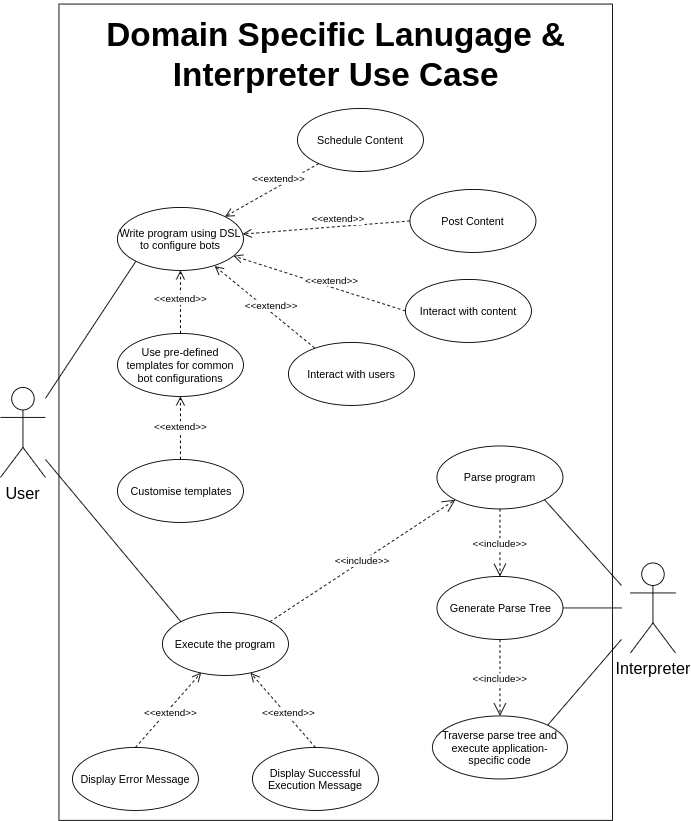

The diagram above was exported from draw.io. Its source (the exported page's mxGraphModel, read from the mxfile embedded in the PNG):
<mxGraphModel dx="1341" dy="743" grid="1" gridSize="10" guides="1" tooltips="1" connect="1" arrows="1" fold="1" page="1" pageScale="1" pageWidth="827" pageHeight="1169" math="0" shadow="0">
  <root>
    <mxCell id="0" />
    <mxCell id="1" parent="0" />
    <mxCell id="wPJelHQjjJRkp486kpGa-1" value="&lt;span style=&quot;font-size: 18px&quot;&gt;User&lt;br&gt;&lt;/span&gt;" style="shape=umlActor;verticalLabelPosition=bottom;labelBackgroundColor=#ffffff;verticalAlign=top;html=1;outlineConnect=0;" vertex="1" parent="1">
      <mxGeometry x="40" y="540" width="50" height="100" as="geometry" />
    </mxCell>
    <mxCell id="wPJelHQjjJRkp486kpGa-2" value="" style="rounded=0;whiteSpace=wrap;html=1;" vertex="1" parent="1">
      <mxGeometry x="105" y="114" width="615" height="907" as="geometry" />
    </mxCell>
    <mxCell id="wPJelHQjjJRkp486kpGa-3" value="&lt;b&gt;&lt;font style=&quot;font-size: 37px&quot;&gt;Domain Specific Lanugage &amp;amp; Interpreter Use Case&lt;/font&gt;&lt;br&gt;&lt;/b&gt;" style="text;html=1;strokeColor=none;fillColor=none;align=center;verticalAlign=middle;whiteSpace=wrap;rounded=0;" vertex="1" parent="1">
      <mxGeometry x="67.5" y="110" width="690" height="120" as="geometry" />
    </mxCell>
    <mxCell id="wPJelHQjjJRkp486kpGa-4" value="Write program using DSL to configure bots" style="ellipse;whiteSpace=wrap;html=1;" vertex="1" parent="1">
      <mxGeometry x="170" y="340" width="140" height="70" as="geometry" />
    </mxCell>
    <mxCell id="wPJelHQjjJRkp486kpGa-5" value="Use pre-defined templates for common bot configurations" style="ellipse;whiteSpace=wrap;html=1;" vertex="1" parent="1">
      <mxGeometry x="170" y="480" width="140" height="70" as="geometry" />
    </mxCell>
    <mxCell id="wPJelHQjjJRkp486kpGa-6" value="Customise templates" style="ellipse;whiteSpace=wrap;html=1;" vertex="1" parent="1">
      <mxGeometry x="170" y="620" width="140" height="70" as="geometry" />
    </mxCell>
    <mxCell id="wPJelHQjjJRkp486kpGa-7" value="Schedule Content" style="ellipse;whiteSpace=wrap;html=1;" vertex="1" parent="1">
      <mxGeometry x="370" y="230" width="140" height="70" as="geometry" />
    </mxCell>
    <mxCell id="wPJelHQjjJRkp486kpGa-8" style="edgeStyle=orthogonalEdgeStyle;rounded=0;orthogonalLoop=1;jettySize=auto;html=1;exitX=0.5;exitY=1;exitDx=0;exitDy=0;" edge="1" parent="1" source="wPJelHQjjJRkp486kpGa-4" target="wPJelHQjjJRkp486kpGa-4">
      <mxGeometry relative="1" as="geometry" />
    </mxCell>
    <mxCell id="wPJelHQjjJRkp486kpGa-9" value="Post Content" style="ellipse;whiteSpace=wrap;html=1;" vertex="1" parent="1">
      <mxGeometry x="495" y="320" width="140" height="70" as="geometry" />
    </mxCell>
    <mxCell id="wPJelHQjjJRkp486kpGa-10" value="Interact with content" style="ellipse;whiteSpace=wrap;html=1;" vertex="1" parent="1">
      <mxGeometry x="490" y="420" width="140" height="70" as="geometry" />
    </mxCell>
    <mxCell id="wPJelHQjjJRkp486kpGa-11" value="Interact with users&lt;br&gt;" style="ellipse;whiteSpace=wrap;html=1;" vertex="1" parent="1">
      <mxGeometry x="360" y="490" width="140" height="70" as="geometry" />
    </mxCell>
    <mxCell id="wPJelHQjjJRkp486kpGa-12" value="Execute the program" style="ellipse;whiteSpace=wrap;html=1;" vertex="1" parent="1">
      <mxGeometry x="220" y="790" width="140" height="70" as="geometry" />
    </mxCell>
    <mxCell id="wPJelHQjjJRkp486kpGa-13" value="Display Successful Execution Message" style="ellipse;whiteSpace=wrap;html=1;" vertex="1" parent="1">
      <mxGeometry x="320" y="940" width="140" height="70" as="geometry" />
    </mxCell>
    <mxCell id="wPJelHQjjJRkp486kpGa-14" value="Generate Parse Tree" style="ellipse;whiteSpace=wrap;html=1;" vertex="1" parent="1">
      <mxGeometry x="525" y="750" width="140" height="70" as="geometry" />
    </mxCell>
    <mxCell id="wPJelHQjjJRkp486kpGa-15" value="Traverse parse tree and execute application-specific code" style="ellipse;whiteSpace=wrap;html=1;" vertex="1" parent="1">
      <mxGeometry x="520" y="905" width="150" height="70" as="geometry" />
    </mxCell>
    <mxCell id="wPJelHQjjJRkp486kpGa-16" value="Display Error Message" style="ellipse;whiteSpace=wrap;html=1;" vertex="1" parent="1">
      <mxGeometry x="120" y="940" width="140" height="70" as="geometry" />
    </mxCell>
    <mxCell id="wPJelHQjjJRkp486kpGa-17" value="Parse program" style="ellipse;whiteSpace=wrap;html=1;" vertex="1" parent="1">
      <mxGeometry x="525" y="605" width="140" height="70" as="geometry" />
    </mxCell>
    <mxCell id="wPJelHQjjJRkp486kpGa-18" value="" style="endArrow=none;html=1;entryX=0;entryY=1;entryDx=0;entryDy=0;" edge="1" parent="1" source="wPJelHQjjJRkp486kpGa-1" target="wPJelHQjjJRkp486kpGa-4">
      <mxGeometry width="50" height="50" relative="1" as="geometry">
        <mxPoint x="90" y="535" as="sourcePoint" />
        <mxPoint x="140" y="485" as="targetPoint" />
      </mxGeometry>
    </mxCell>
    <mxCell id="wPJelHQjjJRkp486kpGa-20" value="&lt;span style=&quot;font-size: 18px&quot;&gt;Interpreter&lt;br&gt;&lt;/span&gt;" style="shape=umlActor;verticalLabelPosition=bottom;labelBackgroundColor=#ffffff;verticalAlign=top;html=1;outlineConnect=0;" vertex="1" parent="1">
      <mxGeometry x="740" y="735" width="50" height="100" as="geometry" />
    </mxCell>
    <mxCell id="wPJelHQjjJRkp486kpGa-29" value="" style="endArrow=none;html=1;exitX=0;exitY=0;exitDx=0;exitDy=0;" edge="1" parent="1" source="wPJelHQjjJRkp486kpGa-12">
      <mxGeometry width="50" height="50" relative="1" as="geometry">
        <mxPoint x="20" y="1120" as="sourcePoint" />
        <mxPoint x="90" y="620" as="targetPoint" />
      </mxGeometry>
    </mxCell>
    <mxCell id="wPJelHQjjJRkp486kpGa-30" value="&amp;lt;&amp;lt;extend&amp;gt;&amp;gt;" style="html=1;verticalAlign=bottom;endArrow=open;dashed=1;endSize=8;exitX=0.5;exitY=0;exitDx=0;exitDy=0;" edge="1" parent="1" source="wPJelHQjjJRkp486kpGa-13" target="wPJelHQjjJRkp486kpGa-12">
      <mxGeometry x="-0.2295" y="3" relative="1" as="geometry">
        <mxPoint x="895" y="707.4444580078125" as="sourcePoint" />
        <mxPoint x="572.9680814088692" y="567.8822111686316" as="targetPoint" />
        <mxPoint as="offset" />
      </mxGeometry>
    </mxCell>
    <mxCell id="wPJelHQjjJRkp486kpGa-33" value="&amp;lt;&amp;lt;extend&amp;gt;&amp;gt;" style="html=1;verticalAlign=bottom;endArrow=open;dashed=1;endSize=8;exitX=0.5;exitY=0;exitDx=0;exitDy=0;entryX=0.307;entryY=0.957;entryDx=0;entryDy=0;entryPerimeter=0;" edge="1" parent="1" source="wPJelHQjjJRkp486kpGa-16" target="wPJelHQjjJRkp486kpGa-12">
      <mxGeometry x="-0.1144" y="-10" relative="1" as="geometry">
        <mxPoint x="400" y="950" as="sourcePoint" />
        <mxPoint x="327.9108277990208" y="867.0974519688739" as="targetPoint" />
        <mxPoint as="offset" />
      </mxGeometry>
    </mxCell>
    <mxCell id="wPJelHQjjJRkp486kpGa-34" value="&amp;lt;&amp;lt;extend&amp;gt;&amp;gt;" style="html=1;verticalAlign=bottom;endArrow=open;dashed=1;endSize=8;exitX=0.5;exitY=0;exitDx=0;exitDy=0;entryX=0.5;entryY=1;entryDx=0;entryDy=0;" edge="1" parent="1" source="wPJelHQjjJRkp486kpGa-5" target="wPJelHQjjJRkp486kpGa-4">
      <mxGeometry x="-0.1429" relative="1" as="geometry">
        <mxPoint x="410" y="960" as="sourcePoint" />
        <mxPoint x="337.9108277990208" y="877.0974519688739" as="targetPoint" />
        <mxPoint as="offset" />
      </mxGeometry>
    </mxCell>
    <mxCell id="wPJelHQjjJRkp486kpGa-35" value="&amp;lt;&amp;lt;extend&amp;gt;&amp;gt;" style="html=1;verticalAlign=bottom;endArrow=open;dashed=1;endSize=8;exitX=0.5;exitY=0;exitDx=0;exitDy=0;entryX=0.5;entryY=1;entryDx=0;entryDy=0;" edge="1" parent="1" source="wPJelHQjjJRkp486kpGa-6" target="wPJelHQjjJRkp486kpGa-5">
      <mxGeometry x="-0.2" relative="1" as="geometry">
        <mxPoint x="250" y="545" as="sourcePoint" />
        <mxPoint x="240" y="610" as="targetPoint" />
        <mxPoint as="offset" />
      </mxGeometry>
    </mxCell>
    <mxCell id="wPJelHQjjJRkp486kpGa-36" value="&amp;lt;&amp;lt;include&amp;gt;&amp;gt;" style="endArrow=open;endSize=12;dashed=1;html=1;entryX=0;entryY=1;entryDx=0;entryDy=0;exitX=1;exitY=0;exitDx=0;exitDy=0;" edge="1" parent="1" source="wPJelHQjjJRkp486kpGa-12" target="wPJelHQjjJRkp486kpGa-17">
      <mxGeometry width="160" relative="1" as="geometry">
        <mxPoint x="520" y="510" as="sourcePoint" />
        <mxPoint x="640" y="460" as="targetPoint" />
      </mxGeometry>
    </mxCell>
    <mxCell id="wPJelHQjjJRkp486kpGa-37" value="&amp;lt;&amp;lt;include&amp;gt;&amp;gt;" style="endArrow=open;endSize=12;dashed=1;html=1;entryX=0.5;entryY=0;entryDx=0;entryDy=0;exitX=0.5;exitY=1;exitDx=0;exitDy=0;" edge="1" parent="1" source="wPJelHQjjJRkp486kpGa-17" target="wPJelHQjjJRkp486kpGa-14">
      <mxGeometry width="160" relative="1" as="geometry">
        <mxPoint x="530" y="520" as="sourcePoint" />
        <mxPoint x="650" y="470" as="targetPoint" />
      </mxGeometry>
    </mxCell>
    <mxCell id="wPJelHQjjJRkp486kpGa-38" value="&amp;lt;&amp;lt;include&amp;gt;&amp;gt;" style="endArrow=open;endSize=12;dashed=1;html=1;entryX=0.5;entryY=0;entryDx=0;entryDy=0;exitX=0.5;exitY=1;exitDx=0;exitDy=0;" edge="1" parent="1" source="wPJelHQjjJRkp486kpGa-14" target="wPJelHQjjJRkp486kpGa-15">
      <mxGeometry width="160" relative="1" as="geometry">
        <mxPoint x="540" y="530" as="sourcePoint" />
        <mxPoint x="660" y="480" as="targetPoint" />
      </mxGeometry>
    </mxCell>
    <mxCell id="wPJelHQjjJRkp486kpGa-39" value="" style="endArrow=none;html=1;exitX=1;exitY=1;exitDx=0;exitDy=0;" edge="1" parent="1" source="wPJelHQjjJRkp486kpGa-17">
      <mxGeometry width="50" height="50" relative="1" as="geometry">
        <mxPoint x="20" y="1120" as="sourcePoint" />
        <mxPoint x="730" y="760" as="targetPoint" />
      </mxGeometry>
    </mxCell>
    <mxCell id="wPJelHQjjJRkp486kpGa-40" value="" style="endArrow=none;html=1;exitX=1;exitY=0.5;exitDx=0;exitDy=0;" edge="1" parent="1" source="wPJelHQjjJRkp486kpGa-14">
      <mxGeometry width="50" height="50" relative="1" as="geometry">
        <mxPoint x="20" y="1120" as="sourcePoint" />
        <mxPoint x="730" y="785" as="targetPoint" />
      </mxGeometry>
    </mxCell>
    <mxCell id="wPJelHQjjJRkp486kpGa-41" value="" style="endArrow=none;html=1;exitX=1;exitY=0;exitDx=0;exitDy=0;" edge="1" parent="1" source="wPJelHQjjJRkp486kpGa-15">
      <mxGeometry width="50" height="50" relative="1" as="geometry">
        <mxPoint x="654.4974746830583" y="770.2512626584708" as="sourcePoint" />
        <mxPoint x="730" y="820" as="targetPoint" />
      </mxGeometry>
    </mxCell>
    <mxCell id="wPJelHQjjJRkp486kpGa-43" value="&amp;lt;&amp;lt;extend&amp;gt;&amp;gt;" style="html=1;verticalAlign=bottom;endArrow=open;dashed=1;endSize=8;exitX=0.207;exitY=0.086;exitDx=0;exitDy=0;entryX=0.771;entryY=0.929;entryDx=0;entryDy=0;exitPerimeter=0;entryPerimeter=0;" edge="1" parent="1" source="wPJelHQjjJRkp486kpGa-11" target="wPJelHQjjJRkp486kpGa-4">
      <mxGeometry x="-0.1429" relative="1" as="geometry">
        <mxPoint x="250" y="490" as="sourcePoint" />
        <mxPoint x="250" y="420" as="targetPoint" />
        <mxPoint as="offset" />
      </mxGeometry>
    </mxCell>
    <mxCell id="wPJelHQjjJRkp486kpGa-44" value="&amp;lt;&amp;lt;extend&amp;gt;&amp;gt;" style="html=1;verticalAlign=bottom;endArrow=open;dashed=1;endSize=8;exitX=0;exitY=0.5;exitDx=0;exitDy=0;" edge="1" parent="1" source="wPJelHQjjJRkp486kpGa-10" target="wPJelHQjjJRkp486kpGa-4">
      <mxGeometry x="-0.1429" relative="1" as="geometry">
        <mxPoint x="398.98" y="506.02" as="sourcePoint" />
        <mxPoint x="287.94000000000005" y="415.03" as="targetPoint" />
        <mxPoint as="offset" />
      </mxGeometry>
    </mxCell>
    <mxCell id="wPJelHQjjJRkp486kpGa-45" value="&amp;lt;&amp;lt;extend&amp;gt;&amp;gt;" style="html=1;verticalAlign=bottom;endArrow=open;dashed=1;endSize=8;exitX=0;exitY=0.5;exitDx=0;exitDy=0;" edge="1" parent="1" source="wPJelHQjjJRkp486kpGa-9" target="wPJelHQjjJRkp486kpGa-4">
      <mxGeometry x="-0.1429" relative="1" as="geometry">
        <mxPoint x="408.98" y="516.02" as="sourcePoint" />
        <mxPoint x="297.94000000000005" y="425.03" as="targetPoint" />
        <mxPoint as="offset" />
      </mxGeometry>
    </mxCell>
    <mxCell id="wPJelHQjjJRkp486kpGa-46" value="&amp;lt;&amp;lt;extend&amp;gt;&amp;gt;" style="html=1;verticalAlign=bottom;endArrow=open;dashed=1;endSize=8;entryX=1;entryY=0;entryDx=0;entryDy=0;" edge="1" parent="1" source="wPJelHQjjJRkp486kpGa-7" target="wPJelHQjjJRkp486kpGa-4">
      <mxGeometry x="-0.1429" relative="1" as="geometry">
        <mxPoint x="418.98" y="526.02" as="sourcePoint" />
        <mxPoint x="307.94000000000005" y="435.03" as="targetPoint" />
        <mxPoint as="offset" />
      </mxGeometry>
    </mxCell>
  </root>
</mxGraphModel>